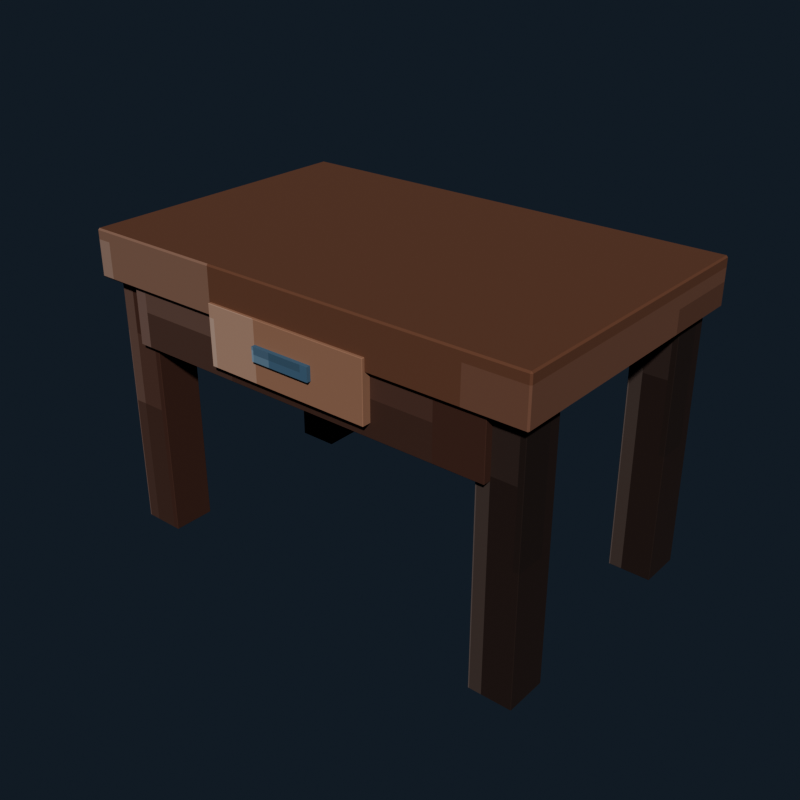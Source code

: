 # Source: wooden_table_walnut.blend  (saved by Blender 5.2.44; exported with 4.5.12 LTS)
import bpy
from mathutils import Matrix  # noqa: F401  (used for matrix-valued properties, if any)

bpy.ops.wm.read_factory_settings(use_empty=True)
scene = bpy.context.scene
scene.name = 'Scene'

# ---- collections
col_collection = bpy.data.collections.new('Collection'); scene.collection.children.link(col_collection)

# ---- images (referenced by path relative to the original .blend; pixels are not part of the script)
import os
ASSET_DIR = os.environ.get("B2B_ASSET_DIR", "")  # directory of the original .blend (textures are referenced by path, not embedded)
HERE = os.path.dirname(os.path.abspath(__file__))  # packed textures are extracted next to this script under _unpacked/

def load_image(name, relpath, width, height, colorspace="sRGB"):
    """Load a texture the original file referenced (path relative to the .blend, or extracted next to this script)."""
    p = next((c for c in (os.path.join(HERE, relpath), os.path.join(ASSET_DIR, relpath)) if relpath and os.path.exists(c)), "")
    if p:
        img = bpy.data.images.load(p, check_existing=True)
        img.name = name
    else:  # same state as the original file: an image datablock whose file is absent (Cycles renders it pink)
        img = bpy.data.images.new(name, width, height)
        img.source = "FILE"
        img.filepath = "//" + (relpath or name)
    img.colorspace_settings.name = colorspace
    return img
img_wooden_table_walnut_pixel_atlas = load_image('wooden_table_walnut_pixel_atlas', '_unpacked/wooden_table_walnut_pixel_atlas.ae5986ad.png', 128, 16, 'sRGB')

# ---- materials (node trees are filled in below, after node groups)
mat_wooden_table_walnut_pixel_paint = bpy.data.materials.new('Wooden Table Walnut pixel paint')

# ---- material node trees
mat_wooden_table_walnut_pixel_paint.use_nodes = True; mat_wooden_table_walnut_pixel_paint.node_tree.nodes.clear()
_N = mat_wooden_table_walnut_pixel_paint.node_tree.nodes; _L = mat_wooden_table_walnut_pixel_paint.node_tree.links
n0 = _N.new('ShaderNodeBsdfPrincipled'); n0.name = 'Principled BSDF'; n0.location = (-200, 100)
n0.inputs[2].default_value = 0.87
n0.inputs[10].default_value = 0.005
n1 = _N.new('ShaderNodeOutputMaterial'); n1.name = 'Material Output'; n1.location = (200, 100)
n2 = _N.new('ShaderNodeTexImage'); n2.name = 'Image Texture'; n2.location = (0, 0)
n2.image = img_wooden_table_walnut_pixel_atlas
n2.interpolation = 'Closest'
_L.new(n0.outputs[0], n1.inputs[0])
_L.new(n2.outputs[0], n0.inputs[0])
n1.is_active_output = True

# ---- world
world_world = bpy.data.worlds.new('World'); scene.world = world_world
world_world.use_nodes = True; world_world.node_tree.nodes.clear()
_N = world_world.node_tree.nodes; _L = world_world.node_tree.links
n0 = _N.new('ShaderNodeOutputWorld'); n0.name = 'World Output'; n0.location = (200, 100)
n1 = _N.new('ShaderNodeBackground'); n1.name = 'Background'; n1.location = (-200, 100)
n1.inputs[0].default_value = (0.04314, 0.06275, 0.09412, 1.0)
n1.inputs[1].default_value = 0.36
_L.new(n1.outputs[0], n0.inputs[0])
n0.is_active_output = True
world_world.color = (0.05088, 0.05088, 0.05088)
world_world.sun_shadow_jitter_overblur = 0.0

# ---- meshes
me_cube = bpy.data.meshes.new('Cube')
me_cube.from_pydata([(-0.054, -0.054, -0.34), (-0.054, -0.055, -0.339), (-0.055, -0.054, -0.339), (-0.054, -0.055, 0.339), (-0.054, -0.054, 0.34), (-0.055, -0.054, 0.339), (-0.054, 0.054, -0.34), (-0.055, 0.054, -0.339), (-0.054, 0.055, -0.339), (-0.054, 0.054, 0.34), (-0.054, 0.055, 0.339), (-0.055, 0.054, 0.339), (0.054, -0.054, -0.34), (0.055, -0.054, -0.339), (0.054, -0.055, -0.339), (0.054, -0.054, 0.34), (0.054, -0.055, 0.339), (0.055, -0.054, 0.339), (0.054, 0.054, -0.34), (0.054, 0.055, -0.339), (0.055, 0.054, -0.339), (0.054, 0.054, 0.34), (0.055, 0.054, 0.339), (0.054, 0.055, 0.339)], [], [(0, 1, 2), (3, 4, 5), (6, 7, 8), (9, 10, 11), (12, 13, 14), (15, 16, 17), (18, 19, 20), (21, 22, 23), (6, 0, 2, 7), (1, 3, 5, 2), (4, 9, 11, 5), (10, 8, 7, 11), (18, 6, 8, 19), (9, 21, 23, 10), (22, 20, 19, 23), (12, 18, 20, 13), (21, 15, 17, 22), (16, 14, 13, 17), (0, 12, 14, 1), (15, 4, 3, 16), (6, 18, 12, 0), (2, 5, 11, 7), (14, 16, 3, 1), (21, 9, 4, 15), (8, 10, 23, 19), (20, 22, 17, 13)])
_uv = me_cube.uv_layers.new(name='UVMap')
_uv.uv.foreach_set('vector', [0.271, 0.7205, 0.271, 0.7225, 0.2708, 0.7205, 0.3264, 0.943, 0.3264, 0.943, 0.3264, 0.945, 0.271, 0.502, 0.2708, 0.502, 0.271, 0.5, 0.3264, 0.2782, 0.3264, 0.2795, 0.3264, 0.276, 0.2983, 0.7205, 0.2986, 0.7205, 0.2985, 0.7235, 0.3265, 0.7225, 0.3264, 0.7245, 0.3264, 0.721, 0.2983, 0.502, 0.2985, 0.499, 0.2986, 0.502, 0.3265, 0.501, 0.3264, 0.502, 0.3264, 0.4985, 0.271, 0.502, 0.271, 0.7205, 0.2708, 0.7205, 0.2708, 0.502, 0.2986, 0.055, 0.3264, 0.055, 0.3264, 0.05702, 0.2986, 0.05702, 0.3264, 0.05702, 0.3264, 0.2782, 0.3264, 0.276, 0.3264, 0.05702, 0.3264, 0.2795, 0.2986, 0.2795, 0.2986, 0.2755, 0.3264, 0.276, 0.2983, 0.502, 0.271, 0.502, 0.271, 0.5, 0.2985, 0.499, 0.3264, 0.2782, 0.3265, 0.501, 0.3264, 0.4985, 0.3264, 0.2795, 0.3264, 0.502, 0.2986, 0.502, 0.2985, 0.499, 0.3264, 0.4985, 0.2983, 0.7205, 0.2983, 0.502, 0.2986, 0.502, 0.2986, 0.7205, 0.3265, 0.501, 0.3265, 0.7225, 0.3264, 0.721, 0.3264, 0.502, 0.3264, 0.7245, 0.2985, 0.7235, 0.2986, 0.7205, 0.3264, 0.721, 0.271, 0.7205, 0.2983, 0.7205, 0.2985, 0.7235, 0.271, 0.7225, 0.3265, 0.7225, 0.3264, 0.943, 0.3264, 0.943, 0.3264, 0.7245, 0.271, 0.502, 0.2983, 0.502, 0.2983, 0.7205, 0.271, 0.7205, 0.2986, 0.05702, 0.3264, 0.05702, 0.3264, 0.276, 0.2986, 0.2755, 0.2985, 0.7235, 0.3264, 0.7245, 0.3264, 0.943, 0.2986, 0.943, 0.3265, 0.501, 0.354, 0.502, 0.354, 0.7205, 0.3265, 0.7225, 0.2986, 0.2795, 0.3264, 0.2795, 0.3264, 0.4985, 0.2985, 0.499, 0.2986, 0.502, 0.3264, 0.502, 0.3264, 0.721, 0.2986, 0.7205])
me_cube.materials.append(mat_wooden_table_walnut_pixel_paint)
me_cube.update()
me_cube_001 = bpy.data.meshes.new('Cube.001')
me_cube_001.from_pydata([(-0.054, -0.054, -0.34), (-0.054, -0.055, -0.339), (-0.055, -0.054, -0.339), (-0.054, -0.055, 0.339), (-0.054, -0.054, 0.34), (-0.055, -0.054, 0.339), (-0.054, 0.054, -0.34), (-0.055, 0.054, -0.339), (-0.054, 0.055, -0.339), (-0.054, 0.054, 0.34), (-0.054, 0.055, 0.339), (-0.055, 0.054, 0.339), (0.054, -0.054, -0.34), (0.055, -0.054, -0.339), (0.054, -0.055, -0.339), (0.054, -0.054, 0.34), (0.054, -0.055, 0.339), (0.055, -0.054, 0.339), (0.054, 0.054, -0.34), (0.054, 0.055, -0.339), (0.055, 0.054, -0.339), (0.054, 0.054, 0.34), (0.055, 0.054, 0.339), (0.054, 0.055, 0.339)], [], [(0, 1, 2), (3, 4, 5), (6, 7, 8), (9, 10, 11), (12, 13, 14), (15, 16, 17), (18, 19, 20), (21, 22, 23), (6, 0, 2, 7), (1, 3, 5, 2), (4, 9, 11, 5), (10, 8, 7, 11), (18, 6, 8, 19), (9, 21, 23, 10), (22, 20, 19, 23), (12, 18, 20, 13), (21, 15, 17, 22), (16, 14, 13, 17), (0, 12, 14, 1), (15, 4, 3, 16), (6, 18, 12, 0), (2, 5, 11, 7), (14, 16, 3, 1), (21, 9, 4, 15), (8, 10, 23, 19), (20, 22, 17, 13)])
_uv = me_cube_001.uv_layers.new(name='UVMap')
_uv.uv.foreach_set('vector', [0.146, 0.7205, 0.146, 0.7225, 0.1458, 0.7205, 0.2014, 0.943, 0.2014, 0.943, 0.2014, 0.945, 0.146, 0.502, 0.1458, 0.502, 0.146, 0.5, 0.2014, 0.2782, 0.2014, 0.2795, 0.2014, 0.276, 0.1733, 0.7205, 0.1736, 0.7205, 0.1735, 0.7235, 0.2015, 0.7225, 0.2014, 0.7245, 0.2014, 0.721, 0.1733, 0.502, 0.1735, 0.499, 0.1736, 0.502, 0.2015, 0.501, 0.2014, 0.502, 0.2014, 0.4985, 0.146, 0.502, 0.146, 0.7205, 0.1458, 0.7205, 0.1458, 0.502, 0.1736, 0.055, 0.2014, 0.055, 0.2014, 0.05702, 0.1736, 0.05702, 0.2014, 0.05702, 0.2014, 0.2782, 0.2014, 0.276, 0.2014, 0.05702, 0.2014, 0.2795, 0.1736, 0.2795, 0.1736, 0.2755, 0.2014, 0.276, 0.1733, 0.502, 0.146, 0.502, 0.146, 0.5, 0.1735, 0.499, 0.2014, 0.2782, 0.2015, 0.501, 0.2014, 0.4985, 0.2014, 0.2795, 0.2014, 0.502, 0.1736, 0.502, 0.1735, 0.499, 0.2014, 0.4985, 0.1733, 0.7205, 0.1733, 0.502, 0.1736, 0.502, 0.1736, 0.7205, 0.2015, 0.501, 0.2015, 0.7225, 0.2014, 0.721, 0.2014, 0.502, 0.2014, 0.7245, 0.1735, 0.7235, 0.1736, 0.7205, 0.2014, 0.721, 0.146, 0.7205, 0.1733, 0.7205, 0.1735, 0.7235, 0.146, 0.7225, 0.2015, 0.7225, 0.2014, 0.943, 0.2014, 0.943, 0.2014, 0.7245, 0.146, 0.502, 0.1733, 0.502, 0.1733, 0.7205, 0.146, 0.7205, 0.1736, 0.05702, 0.2014, 0.05702, 0.2014, 0.276, 0.1736, 0.2755, 0.1735, 0.7235, 0.2014, 0.7245, 0.2014, 0.943, 0.1736, 0.943, 0.2015, 0.501, 0.229, 0.502, 0.229, 0.7205, 0.2015, 0.7225, 0.1736, 0.2795, 0.2014, 0.2795, 0.2014, 0.4985, 0.1735, 0.499, 0.1736, 0.502, 0.2014, 0.502, 0.2014, 0.721, 0.1736, 0.7205])
me_cube_001.materials.append(mat_wooden_table_walnut_pixel_paint)
me_cube_001.update()
me_cube_002 = bpy.data.meshes.new('Cube.002')
me_cube_002.from_pydata([(-0.054, -0.054, -0.34), (-0.054, -0.055, -0.339), (-0.055, -0.054, -0.339), (-0.054, -0.055, 0.339), (-0.054, -0.054, 0.34), (-0.055, -0.054, 0.339), (-0.054, 0.054, -0.34), (-0.055, 0.054, -0.339), (-0.054, 0.055, -0.339), (-0.054, 0.054, 0.34), (-0.054, 0.055, 0.339), (-0.055, 0.054, 0.339), (0.054, -0.054, -0.34), (0.055, -0.054, -0.339), (0.054, -0.055, -0.339), (0.054, -0.054, 0.34), (0.054, -0.055, 0.339), (0.055, -0.054, 0.339), (0.054, 0.054, -0.34), (0.054, 0.055, -0.339), (0.055, 0.054, -0.339), (0.054, 0.054, 0.34), (0.055, 0.054, 0.339), (0.054, 0.055, 0.339)], [], [(0, 1, 2), (3, 4, 5), (6, 7, 8), (9, 10, 11), (12, 13, 14), (15, 16, 17), (18, 19, 20), (21, 22, 23), (6, 0, 2, 7), (1, 3, 5, 2), (4, 9, 11, 5), (10, 8, 7, 11), (18, 6, 8, 19), (9, 21, 23, 10), (22, 20, 19, 23), (12, 18, 20, 13), (21, 15, 17, 22), (16, 14, 13, 17), (0, 12, 14, 1), (15, 4, 3, 16), (6, 18, 12, 0), (2, 5, 11, 7), (14, 16, 3, 1), (21, 9, 4, 15), (8, 10, 23, 19), (20, 22, 17, 13)])
_uv = me_cube_002.uv_layers.new(name='UVMap')
_uv.uv.foreach_set('vector', [0.271, 0.7205, 0.271, 0.7225, 0.2708, 0.7205, 0.3264, 0.943, 0.3264, 0.943, 0.3264, 0.945, 0.271, 0.502, 0.2708, 0.502, 0.271, 0.5, 0.3264, 0.2782, 0.3264, 0.2795, 0.3264, 0.276, 0.2983, 0.7205, 0.2986, 0.7205, 0.2985, 0.7235, 0.3265, 0.7225, 0.3264, 0.7245, 0.3264, 0.721, 0.2983, 0.502, 0.2985, 0.499, 0.2986, 0.502, 0.3265, 0.501, 0.3264, 0.502, 0.3264, 0.4985, 0.271, 0.502, 0.271, 0.7205, 0.2708, 0.7205, 0.2708, 0.502, 0.2986, 0.055, 0.3264, 0.055, 0.3264, 0.05702, 0.2986, 0.05702, 0.3264, 0.05702, 0.3264, 0.2782, 0.3264, 0.276, 0.3264, 0.05702, 0.3264, 0.2795, 0.2986, 0.2795, 0.2986, 0.2755, 0.3264, 0.276, 0.2983, 0.502, 0.271, 0.502, 0.271, 0.5, 0.2985, 0.499, 0.3264, 0.2782, 0.3265, 0.501, 0.3264, 0.4985, 0.3264, 0.2795, 0.3264, 0.502, 0.2986, 0.502, 0.2985, 0.499, 0.3264, 0.4985, 0.2983, 0.7205, 0.2983, 0.502, 0.2986, 0.502, 0.2986, 0.7205, 0.3265, 0.501, 0.3265, 0.7225, 0.3264, 0.721, 0.3264, 0.502, 0.3264, 0.7245, 0.2985, 0.7235, 0.2986, 0.7205, 0.3264, 0.721, 0.271, 0.7205, 0.2983, 0.7205, 0.2985, 0.7235, 0.271, 0.7225, 0.3265, 0.7225, 0.3264, 0.943, 0.3264, 0.943, 0.3264, 0.7245, 0.271, 0.502, 0.2983, 0.502, 0.2983, 0.7205, 0.271, 0.7205, 0.2986, 0.05702, 0.3264, 0.05702, 0.3264, 0.276, 0.2986, 0.2755, 0.2985, 0.7235, 0.3264, 0.7245, 0.3264, 0.943, 0.2986, 0.943, 0.3265, 0.501, 0.354, 0.502, 0.354, 0.7205, 0.3265, 0.7225, 0.2986, 0.2795, 0.3264, 0.2795, 0.3264, 0.4985, 0.2985, 0.499, 0.2986, 0.502, 0.3264, 0.502, 0.3264, 0.721, 0.2986, 0.7205])
me_cube_002.materials.append(mat_wooden_table_walnut_pixel_paint)
me_cube_002.update()
me_cube_003 = bpy.data.meshes.new('Cube.003')
me_cube_003.from_pydata([(-0.054, -0.054, -0.34), (-0.054, -0.055, -0.339), (-0.055, -0.054, -0.339), (-0.054, -0.055, 0.339), (-0.054, -0.054, 0.34), (-0.055, -0.054, 0.339), (-0.054, 0.054, -0.34), (-0.055, 0.054, -0.339), (-0.054, 0.055, -0.339), (-0.054, 0.054, 0.34), (-0.054, 0.055, 0.339), (-0.055, 0.054, 0.339), (0.054, -0.054, -0.34), (0.055, -0.054, -0.339), (0.054, -0.055, -0.339), (0.054, -0.054, 0.34), (0.054, -0.055, 0.339), (0.055, -0.054, 0.339), (0.054, 0.054, -0.34), (0.054, 0.055, -0.339), (0.055, 0.054, -0.339), (0.054, 0.054, 0.34), (0.055, 0.054, 0.339), (0.054, 0.055, 0.339)], [], [(0, 1, 2), (3, 4, 5), (6, 7, 8), (9, 10, 11), (12, 13, 14), (15, 16, 17), (18, 19, 20), (21, 22, 23), (6, 0, 2, 7), (1, 3, 5, 2), (4, 9, 11, 5), (10, 8, 7, 11), (18, 6, 8, 19), (9, 21, 23, 10), (22, 20, 19, 23), (12, 18, 20, 13), (21, 15, 17, 22), (16, 14, 13, 17), (0, 12, 14, 1), (15, 4, 3, 16), (6, 18, 12, 0), (2, 5, 11, 7), (14, 16, 3, 1), (21, 9, 4, 15), (8, 10, 23, 19), (20, 22, 17, 13)])
_uv = me_cube_003.uv_layers.new(name='UVMap')
_uv.uv.foreach_set('vector', [0.146, 0.7205, 0.146, 0.7225, 0.1458, 0.7205, 0.2014, 0.943, 0.2014, 0.943, 0.2014, 0.945, 0.146, 0.502, 0.1458, 0.502, 0.146, 0.5, 0.2014, 0.2782, 0.2014, 0.2795, 0.2014, 0.276, 0.1733, 0.7205, 0.1736, 0.7205, 0.1735, 0.7235, 0.2015, 0.7225, 0.2014, 0.7245, 0.2014, 0.721, 0.1733, 0.502, 0.1735, 0.499, 0.1736, 0.502, 0.2015, 0.501, 0.2014, 0.502, 0.2014, 0.4985, 0.146, 0.502, 0.146, 0.7205, 0.1458, 0.7205, 0.1458, 0.502, 0.1736, 0.055, 0.2014, 0.055, 0.2014, 0.05702, 0.1736, 0.05702, 0.2014, 0.05702, 0.2014, 0.2782, 0.2014, 0.276, 0.2014, 0.05702, 0.2014, 0.2795, 0.1736, 0.2795, 0.1736, 0.2755, 0.2014, 0.276, 0.1733, 0.502, 0.146, 0.502, 0.146, 0.5, 0.1735, 0.499, 0.2014, 0.2782, 0.2015, 0.501, 0.2014, 0.4985, 0.2014, 0.2795, 0.2014, 0.502, 0.1736, 0.502, 0.1735, 0.499, 0.2014, 0.4985, 0.1733, 0.7205, 0.1733, 0.502, 0.1736, 0.502, 0.1736, 0.7205, 0.2015, 0.501, 0.2015, 0.7225, 0.2014, 0.721, 0.2014, 0.502, 0.2014, 0.7245, 0.1735, 0.7235, 0.1736, 0.7205, 0.2014, 0.721, 0.146, 0.7205, 0.1733, 0.7205, 0.1735, 0.7235, 0.146, 0.7225, 0.2015, 0.7225, 0.2014, 0.943, 0.2014, 0.943, 0.2014, 0.7245, 0.146, 0.502, 0.1733, 0.502, 0.1733, 0.7205, 0.146, 0.7205, 0.1736, 0.05702, 0.2014, 0.05702, 0.2014, 0.276, 0.1736, 0.2755, 0.1735, 0.7235, 0.2014, 0.7245, 0.2014, 0.943, 0.1736, 0.943, 0.2015, 0.501, 0.229, 0.502, 0.229, 0.7205, 0.2015, 0.7225, 0.1736, 0.2795, 0.2014, 0.2795, 0.2014, 0.4985, 0.1735, 0.499, 0.1736, 0.502, 0.2014, 0.502, 0.2014, 0.721, 0.1736, 0.7205])
me_cube_003.materials.append(mat_wooden_table_walnut_pixel_paint)
me_cube_003.update()
me_cube_004 = bpy.data.meshes.new('Cube.004')
me_cube_004.from_pydata([(-0.596, -0.376, -0.06), (-0.596, -0.38, -0.056), (-0.6, -0.376, -0.056), (-0.596, -0.38, 0.056), (-0.596, -0.376, 0.06), (-0.6, -0.376, 0.056), (-0.596, 0.376, -0.06), (-0.6, 0.376, -0.056), (-0.596, 0.38, -0.056), (-0.596, 0.376, 0.06), (-0.596, 0.38, 0.056), (-0.6, 0.376, 0.056), (0.596, -0.376, -0.06), (0.6, -0.376, -0.056), (0.596, -0.38, -0.056), (0.596, -0.376, 0.06), (0.596, -0.38, 0.056), (0.6, -0.376, 0.056), (0.596, 0.376, -0.06), (0.596, 0.38, -0.056), (0.6, 0.376, -0.056), (0.596, 0.376, 0.06), (0.6, 0.376, 0.056), (0.596, 0.38, 0.056)], [], [(0, 1, 2), (3, 4, 5), (6, 7, 8), (9, 10, 11), (12, 13, 14), (15, 16, 17), (18, 19, 20), (21, 22, 23), (6, 0, 2, 7), (1, 3, 5, 2), (4, 9, 11, 5), (10, 8, 7, 11), (18, 6, 8, 19), (9, 21, 23, 10), (22, 20, 19, 23), (12, 18, 20, 13), (21, 15, 17, 22), (16, 14, 13, 17), (0, 12, 14, 1), (15, 4, 3, 16), (6, 18, 12, 0), (2, 5, 11, 7), (14, 16, 3, 1), (21, 9, 4, 15), (8, 10, 23, 19), (20, 22, 17, 13)])
_uv = me_cube_004.uv_layers.new(name='UVMap')
_uv.uv.foreach_set('vector', [0.3959, 0.7213, 0.3959, 0.7225, 0.3958, 0.7213, 0.4505, 0.9443, 0.4514, 0.9443, 0.4505, 0.945, 0.3959, 0.5012, 0.3958, 0.5012, 0.3959, 0.5, 0.4514, 0.2776, 0.4505, 0.2782, 0.4505, 0.2766, 0.4235, 0.7213, 0.4243, 0.7213, 0.424, 0.7229, 0.4515, 0.7223, 0.4505, 0.7232, 0.4505, 0.7216, 0.4235, 0.5012, 0.424, 0.4996, 0.4243, 0.5012, 0.4515, 0.5007, 0.4505, 0.5012, 0.4505, 0.4994, 0.3959, 0.5012, 0.3959, 0.7213, 0.3958, 0.7213, 0.3958, 0.5012, 0.4245, 0.055, 0.4505, 0.055, 0.4505, 0.05617, 0.4245, 0.05617, 0.4514, 0.05617, 0.4514, 0.2776, 0.4505, 0.2766, 0.4505, 0.05617, 0.4505, 0.2782, 0.4245, 0.2782, 0.4245, 0.2763, 0.4505, 0.2766, 0.4235, 0.5012, 0.3959, 0.5012, 0.3959, 0.5, 0.424, 0.4996, 0.4514, 0.2776, 0.4515, 0.5007, 0.4505, 0.4994, 0.4505, 0.2782, 0.4505, 0.5012, 0.4243, 0.5012, 0.424, 0.4996, 0.4505, 0.4994, 0.4235, 0.7213, 0.4235, 0.5012, 0.4243, 0.5012, 0.4243, 0.7213, 0.4515, 0.5007, 0.4515, 0.7223, 0.4505, 0.7216, 0.4505, 0.5012, 0.4505, 0.7232, 0.424, 0.7229, 0.4243, 0.7213, 0.4505, 0.7216, 0.3959, 0.7213, 0.4235, 0.7213, 0.424, 0.7229, 0.3959, 0.7225, 0.4515, 0.7223, 0.4514, 0.9443, 0.4505, 0.9443, 0.4505, 0.7232, 0.3959, 0.5012, 0.4235, 0.5012, 0.4235, 0.7213, 0.3959, 0.7213, 0.4245, 0.05617, 0.4505, 0.05617, 0.4505, 0.2766, 0.4245, 0.2763, 0.424, 0.7229, 0.4505, 0.7232, 0.4505, 0.9443, 0.4245, 0.9443, 0.4515, 0.5007, 0.4791, 0.5012, 0.4791, 0.7213, 0.4515, 0.7223, 0.4245, 0.2782, 0.4505, 0.2782, 0.4505, 0.4994, 0.424, 0.4996, 0.4243, 0.5012, 0.4505, 0.5012, 0.4505, 0.7216, 0.4243, 0.7213])
me_cube_004.materials.append(mat_wooden_table_walnut_pixel_paint)
me_cube_004.update()
me_cube_005 = bpy.data.meshes.new('Cube.005')
me_cube_005.from_pydata([(-0.499, -0.044, -0.09), (-0.499, -0.045, -0.089), (-0.5, -0.044, -0.089), (-0.499, -0.045, 0.089), (-0.499, -0.044, 0.09), (-0.5, -0.044, 0.089), (-0.499, 0.044, -0.09), (-0.5, 0.044, -0.089), (-0.499, 0.045, -0.089), (-0.499, 0.044, 0.09), (-0.499, 0.045, 0.089), (-0.5, 0.044, 0.089), (0.499, -0.044, -0.09), (0.5, -0.044, -0.089), (0.499, -0.045, -0.089), (0.499, -0.044, 0.09), (0.499, -0.045, 0.089), (0.5, -0.044, 0.089), (0.499, 0.044, -0.09), (0.499, 0.045, -0.089), (0.5, 0.044, -0.089), (0.499, 0.044, 0.09), (0.5, 0.044, 0.089), (0.499, 0.045, 0.089)], [], [(0, 1, 2), (3, 4, 5), (6, 7, 8), (9, 10, 11), (12, 13, 14), (15, 16, 17), (18, 19, 20), (21, 22, 23), (6, 0, 2, 7), (1, 3, 5, 2), (4, 9, 11, 5), (10, 8, 7, 11), (18, 6, 8, 19), (9, 21, 23, 10), (22, 20, 19, 23), (12, 18, 20, 13), (21, 15, 17, 22), (16, 14, 13, 17), (0, 12, 14, 1), (15, 4, 3, 16), (6, 18, 12, 0), (2, 5, 11, 7), (14, 16, 3, 1), (21, 9, 4, 15), (8, 10, 23, 19), (20, 22, 17, 13)])
_uv = me_cube_005.uv_layers.new(name='UVMap')
_uv.uv.foreach_set('vector', [0.2708, 0.72, 0.2708, 0.7225, 0.2708, 0.72, 0.3263, 0.9448, 0.3264, 0.9448, 0.3263, 0.945, 0.2708, 0.5025, 0.2708, 0.5025, 0.2708, 0.5, 0.3264, 0.2768, 0.3263, 0.2777, 0.3263, 0.2756, 0.2986, 0.72, 0.2987, 0.72, 0.2987, 0.7226, 0.3264, 0.7214, 0.3263, 0.7227, 0.3263, 0.7206, 0.2986, 0.5025, 0.2987, 0.4999, 0.2987, 0.5025, 0.3264, 0.5018, 0.3263, 0.5025, 0.3263, 0.4998, 0.2708, 0.5025, 0.2708, 0.72, 0.2708, 0.72, 0.2708, 0.5025, 0.2987, 0.055, 0.3263, 0.055, 0.3263, 0.05747, 0.2987, 0.05747, 0.3264, 0.05747, 0.3264, 0.2768, 0.3263, 0.2756, 0.3263, 0.05747, 0.3263, 0.2777, 0.2987, 0.2777, 0.2987, 0.275, 0.3263, 0.2756, 0.2986, 0.5025, 0.2708, 0.5025, 0.2708, 0.5, 0.2987, 0.4999, 0.3264, 0.2768, 0.3264, 0.5018, 0.3263, 0.4998, 0.3263, 0.2777, 0.3263, 0.5025, 0.2987, 0.5025, 0.2987, 0.4999, 0.3263, 0.4998, 0.2986, 0.72, 0.2986, 0.5025, 0.2987, 0.5025, 0.2987, 0.72, 0.3264, 0.5018, 0.3264, 0.7214, 0.3263, 0.7206, 0.3263, 0.5025, 0.3263, 0.7227, 0.2987, 0.7226, 0.2987, 0.72, 0.3263, 0.7206, 0.2708, 0.72, 0.2986, 0.72, 0.2987, 0.7226, 0.2708, 0.7225, 0.3264, 0.7214, 0.3264, 0.9448, 0.3263, 0.9448, 0.3263, 0.7227, 0.2708, 0.5025, 0.2986, 0.5025, 0.2986, 0.72, 0.2708, 0.72, 0.2987, 0.05747, 0.3263, 0.05747, 0.3263, 0.2756, 0.2987, 0.275, 0.2987, 0.7226, 0.3263, 0.7227, 0.3263, 0.9448, 0.2987, 0.9448, 0.3264, 0.5018, 0.3542, 0.5025, 0.3542, 0.72, 0.3264, 0.7214, 0.2987, 0.2777, 0.3263, 0.2777, 0.3263, 0.4998, 0.2987, 0.4999, 0.2987, 0.5025, 0.3263, 0.5025, 0.3263, 0.7206, 0.2987, 0.72])
me_cube_005.materials.append(mat_wooden_table_walnut_pixel_paint)
me_cube_005.update()
me_cube_006 = bpy.data.meshes.new('Cube.006')
me_cube_006.from_pydata([(-0.499, -0.044, -0.09), (-0.499, -0.045, -0.089), (-0.5, -0.044, -0.089), (-0.499, -0.045, 0.089), (-0.499, -0.044, 0.09), (-0.5, -0.044, 0.089), (-0.499, 0.044, -0.09), (-0.5, 0.044, -0.089), (-0.499, 0.045, -0.089), (-0.499, 0.044, 0.09), (-0.499, 0.045, 0.089), (-0.5, 0.044, 0.089), (0.499, -0.044, -0.09), (0.5, -0.044, -0.089), (0.499, -0.045, -0.089), (0.499, -0.044, 0.09), (0.499, -0.045, 0.089), (0.5, -0.044, 0.089), (0.499, 0.044, -0.09), (0.499, 0.045, -0.089), (0.5, 0.044, -0.089), (0.499, 0.044, 0.09), (0.5, 0.044, 0.089), (0.499, 0.045, 0.089)], [], [(0, 1, 2), (3, 4, 5), (6, 7, 8), (9, 10, 11), (12, 13, 14), (15, 16, 17), (18, 19, 20), (21, 22, 23), (6, 0, 2, 7), (1, 3, 5, 2), (4, 9, 11, 5), (10, 8, 7, 11), (18, 6, 8, 19), (9, 21, 23, 10), (22, 20, 19, 23), (12, 18, 20, 13), (21, 15, 17, 22), (16, 14, 13, 17), (0, 12, 14, 1), (15, 4, 3, 16), (6, 18, 12, 0), (2, 5, 11, 7), (14, 16, 3, 1), (21, 9, 4, 15), (8, 10, 23, 19), (20, 22, 17, 13)])
_uv = me_cube_006.uv_layers.new(name='UVMap')
_uv.uv.foreach_set('vector', [0.1458, 0.72, 0.1458, 0.7225, 0.1458, 0.72, 0.2013, 0.9448, 0.2014, 0.9448, 0.2013, 0.945, 0.1458, 0.5025, 0.1458, 0.5025, 0.1458, 0.5, 0.2014, 0.2768, 0.2013, 0.2777, 0.2013, 0.2756, 0.1736, 0.72, 0.1737, 0.72, 0.1737, 0.7226, 0.2014, 0.7214, 0.2013, 0.7227, 0.2013, 0.7206, 0.1736, 0.5025, 0.1737, 0.4999, 0.1737, 0.5025, 0.2014, 0.5018, 0.2013, 0.5025, 0.2013, 0.4998, 0.1458, 0.5025, 0.1458, 0.72, 0.1458, 0.72, 0.1458, 0.5025, 0.1737, 0.055, 0.2013, 0.055, 0.2013, 0.05747, 0.1737, 0.05747, 0.2014, 0.05747, 0.2014, 0.2768, 0.2013, 0.2756, 0.2013, 0.05747, 0.2013, 0.2777, 0.1737, 0.2777, 0.1737, 0.275, 0.2013, 0.2756, 0.1736, 0.5025, 0.1458, 0.5025, 0.1458, 0.5, 0.1737, 0.4999, 0.2014, 0.2768, 0.2014, 0.5018, 0.2013, 0.4998, 0.2013, 0.2777, 0.2013, 0.5025, 0.1737, 0.5025, 0.1737, 0.4999, 0.2013, 0.4998, 0.1736, 0.72, 0.1736, 0.5025, 0.1737, 0.5025, 0.1737, 0.72, 0.2014, 0.5018, 0.2014, 0.7214, 0.2013, 0.7206, 0.2013, 0.5025, 0.2013, 0.7227, 0.1737, 0.7226, 0.1737, 0.72, 0.2013, 0.7206, 0.1458, 0.72, 0.1736, 0.72, 0.1737, 0.7226, 0.1458, 0.7225, 0.2014, 0.7214, 0.2014, 0.9448, 0.2013, 0.9448, 0.2013, 0.7227, 0.1458, 0.5025, 0.1736, 0.5025, 0.1736, 0.72, 0.1458, 0.72, 0.1737, 0.05747, 0.2013, 0.05747, 0.2013, 0.2756, 0.1737, 0.275, 0.1737, 0.7226, 0.2013, 0.7227, 0.2013, 0.9448, 0.1737, 0.9448, 0.2014, 0.5018, 0.2292, 0.5025, 0.2292, 0.72, 0.2014, 0.7214, 0.1737, 0.2777, 0.2013, 0.2777, 0.2013, 0.4998, 0.1737, 0.4999, 0.1737, 0.5025, 0.2013, 0.5025, 0.2013, 0.7206, 0.1737, 0.72])
me_cube_006.materials.append(mat_wooden_table_walnut_pixel_paint)
me_cube_006.update()
me_cube_007 = bpy.data.meshes.new('Cube.007')
me_cube_007.from_pydata([(-0.219, -0.0115, -0.075), (-0.219, -0.0125, -0.074), (-0.22, -0.0115, -0.074), (-0.219, -0.0125, 0.074), (-0.219, -0.0115, 0.075), (-0.22, -0.0115, 0.074), (-0.219, 0.0115, -0.075), (-0.22, 0.0115, -0.074), (-0.219, 0.0125, -0.074), (-0.219, 0.0115, 0.075), (-0.219, 0.0125, 0.074), (-0.22, 0.0115, 0.074), (0.219, -0.0115, -0.075), (0.22, -0.0115, -0.074), (0.219, -0.0125, -0.074), (0.219, -0.0115, 0.075), (0.219, -0.0125, 0.074), (0.22, -0.0115, 0.074), (0.219, 0.0115, -0.075), (0.219, 0.0125, -0.074), (0.22, 0.0115, -0.074), (0.219, 0.0115, 0.075), (0.22, 0.0115, 0.074), (0.219, 0.0125, 0.074)], [], [(0, 1, 2), (3, 4, 5), (6, 7, 8), (9, 10, 11), (12, 13, 14), (15, 16, 17), (18, 19, 20), (21, 22, 23), (6, 0, 2, 7), (1, 3, 5, 2), (4, 9, 11, 5), (10, 8, 7, 11), (18, 6, 8, 19), (9, 21, 23, 10), (22, 20, 19, 23), (12, 18, 20, 13), (21, 15, 17, 22), (16, 14, 13, 17), (0, 12, 14, 1), (15, 4, 3, 16), (6, 18, 12, 0), (2, 5, 11, 7), (14, 16, 3, 1), (21, 9, 4, 15), (8, 10, 23, 19), (20, 22, 17, 13)])
_uv = me_cube_007.uv_layers.new(name='UVMap')
_uv.uv.foreach_set('vector', [0.5208, 0.7136, 0.5208, 0.7225, 0.5208, 0.7136, 0.5762, 0.9445, 0.5764, 0.9445, 0.5762, 0.945, 0.5208, 0.5089, 0.5208, 0.5089, 0.5208, 0.5, 0.5764, 0.2749, 0.5762, 0.278, 0.5762, 0.2708, 0.5485, 0.7136, 0.5487, 0.7136, 0.5487, 0.7228, 0.5764, 0.7183, 0.5762, 0.723, 0.5762, 0.7158, 0.5485, 0.5089, 0.5487, 0.4997, 0.5487, 0.5089, 0.5764, 0.5065, 0.5762, 0.5089, 0.5762, 0.4996, 0.5208, 0.5089, 0.5208, 0.7136, 0.5208, 0.7136, 0.5208, 0.5089, 0.5488, 0.055, 0.5762, 0.055, 0.5762, 0.0639, 0.5488, 0.0639, 0.5764, 0.0639, 0.5764, 0.2749, 0.5762, 0.2708, 0.5762, 0.0639, 0.5762, 0.278, 0.5488, 0.278, 0.5488, 0.2686, 0.5762, 0.2708, 0.5485, 0.5089, 0.5208, 0.5089, 0.5208, 0.5, 0.5487, 0.4997, 0.5764, 0.2749, 0.5764, 0.5065, 0.5762, 0.4996, 0.5762, 0.278, 0.5762, 0.5089, 0.5487, 0.5089, 0.5487, 0.4997, 0.5762, 0.4996, 0.5485, 0.7136, 0.5485, 0.5089, 0.5487, 0.5089, 0.5487, 0.7136, 0.5764, 0.5065, 0.5764, 0.7183, 0.5762, 0.7158, 0.5762, 0.5089, 0.5762, 0.723, 0.5487, 0.7228, 0.5487, 0.7136, 0.5762, 0.7158, 0.5208, 0.7136, 0.5485, 0.7136, 0.5487, 0.7228, 0.5208, 0.7225, 0.5764, 0.7183, 0.5764, 0.9445, 0.5762, 0.9445, 0.5762, 0.723, 0.5208, 0.5089, 0.5485, 0.5089, 0.5485, 0.7136, 0.5208, 0.7136, 0.5488, 0.0639, 0.5762, 0.0639, 0.5762, 0.2708, 0.5488, 0.2686, 0.5487, 0.7228, 0.5762, 0.723, 0.5762, 0.9445, 0.5488, 0.9445, 0.5764, 0.5065, 0.6042, 0.5089, 0.6042, 0.7136, 0.5764, 0.7183, 0.5488, 0.278, 0.5762, 0.278, 0.5762, 0.4996, 0.5487, 0.4997, 0.5487, 0.5089, 0.5762, 0.5089, 0.5762, 0.7158, 0.5487, 0.7136])
me_cube_007.materials.append(mat_wooden_table_walnut_pixel_paint)
me_cube_007.update()
me_cube_008 = bpy.data.meshes.new('Cube.008')
me_cube_008.from_pydata([(-0.08, -0.006, -0.0175), (-0.08, -0.006, 0.0175), (-0.08, 0.006, -0.0175), (-0.08, 0.006, 0.0175), (0.08, -0.006, -0.0175), (0.08, -0.006, 0.0175), (0.08, 0.006, -0.0175), (0.08, 0.006, 0.0175)], [], [(0, 1, 3, 2), (2, 3, 7, 6), (6, 7, 5, 4), (4, 5, 1, 0), (2, 6, 4, 0), (7, 3, 1, 5)])
_uv = me_cube_008.uv_layers.new(name='UVMap')
_uv.uv.foreach_set('vector', [0.7986, 0.055, 0.8264, 0.055, 0.8264, 0.2775, 0.7986, 0.2775, 0.7986, 0.2775, 0.8264, 0.2775, 0.8264, 0.5, 0.7986, 0.5, 0.7986, 0.5, 0.8264, 0.5, 0.8264, 0.7225, 0.7986, 0.7225, 0.7986, 0.7225, 0.8264, 0.7225, 0.8264, 0.945, 0.7986, 0.945, 0.7708, 0.5, 0.7986, 0.5, 0.7986, 0.7225, 0.7708, 0.7225, 0.8264, 0.5, 0.8542, 0.5, 0.8542, 0.7225, 0.8264, 0.7225])
me_cube_008.materials.append(mat_wooden_table_walnut_pixel_paint)
me_cube_008.update()

# ---- objects
ob_tableleg_1 = bpy.data.objects.new('TableLeg_1', me_cube)
ob_tableleg_2 = bpy.data.objects.new('TableLeg_2', me_cube_001)
ob_tableleg_3 = bpy.data.objects.new('TableLeg_3', me_cube_002)
ob_tableleg_4 = bpy.data.objects.new('TableLeg_4', me_cube_003)
ob_tabletop = bpy.data.objects.new('TableTop', me_cube_004)
ob_frontapron = bpy.data.objects.new('FrontApron', me_cube_005)
ob_backapron = bpy.data.objects.new('BackApron', me_cube_006)
ob_tabledrawer = bpy.data.objects.new('TableDrawer', me_cube_007)
ob_drawerhandle = bpy.data.objects.new('DrawerHandle', me_cube_008)

# ---- transforms, parenting, visibility, modifiers, constraints
ob_tableleg_1.location = (-0.52, -0.29, 0.34)
ob_tableleg_2.location = (0.52, -0.29, 0.34)
ob_tableleg_3.location = (-0.52, 0.29, 0.34)
ob_tableleg_4.location = (0.52, 0.29, 0.34)
ob_tabletop.location = (0.0, 0.0, 0.73)
ob_frontapron.location = (0.0, -0.32, 0.61)
ob_backapron.location = (0.0, 0.32, 0.61)
ob_tabledrawer.location = (0.0, -0.375, 0.63)
ob_drawerhandle.location = (0.0, -0.392, 0.63)

# ---- collection membership
col_collection.objects.link(ob_tableleg_1)
col_collection.objects.link(ob_tableleg_2)
col_collection.objects.link(ob_tableleg_3)
col_collection.objects.link(ob_tableleg_4)
col_collection.objects.link(ob_tabletop)
col_collection.objects.link(ob_frontapron)
col_collection.objects.link(ob_backapron)
col_collection.objects.link(ob_tabledrawer)
col_collection.objects.link(ob_drawerhandle)

# ---- scene / render settings (as saved in the file)
scene.frame_start = 1; scene.frame_end = 250; scene.frame_set(1)
scene.render.engine = 'BLENDER_EEVEE_NEXT'
scene.render.resolution_x = 640
scene.render.resolution_y = 640
scene.render.bake_bias = 0.0
scene.render.bake_samples = 0
scene.render.compositor_device = 'GPU'
scene.eevee.use_volume_custom_range = False
scene.eevee.fast_gi_thickness_near = 0.1
scene.eevee.fast_gi_thickness_far = 0.0
scene.eevee.ray_tracing_options.screen_trace_thickness = 0.1
scene.view_settings.look = 'AgX - Medium High Contrast'
bpy.context.view_layer.update()

# ---- added for rendering (the .blend has no active camera and no usable light): camera, sun
cam_auto = bpy.data.cameras.new('AutoCamera')
cam_auto.lens = 50.0
cam_auto.sensor_width = 36.0
cam_auto.clip_end = 1000.0
ob_auto_camera = bpy.data.objects.new('AutoCamera', cam_auto)
scene.collection.objects.link(ob_auto_camera)
ob_auto_camera.location = (1.51166, -1.82299, 1.60432)
ob_auto_camera.rotation_euler = (1.09748, -7.21219e-08, 0.694738)
scene.camera = ob_auto_camera
light_auto_sun = bpy.data.lights.new('AutoSun', 'SUN')
light_auto_sun.energy = 3.0
light_auto_sun.angle = 0.0523599
ob_auto_sun = bpy.data.objects.new('AutoSun', light_auto_sun)
scene.collection.objects.link(ob_auto_sun)
ob_auto_sun.rotation_euler = (0.872665, 0.174533, 0.523599)
bpy.context.view_layer.update()
